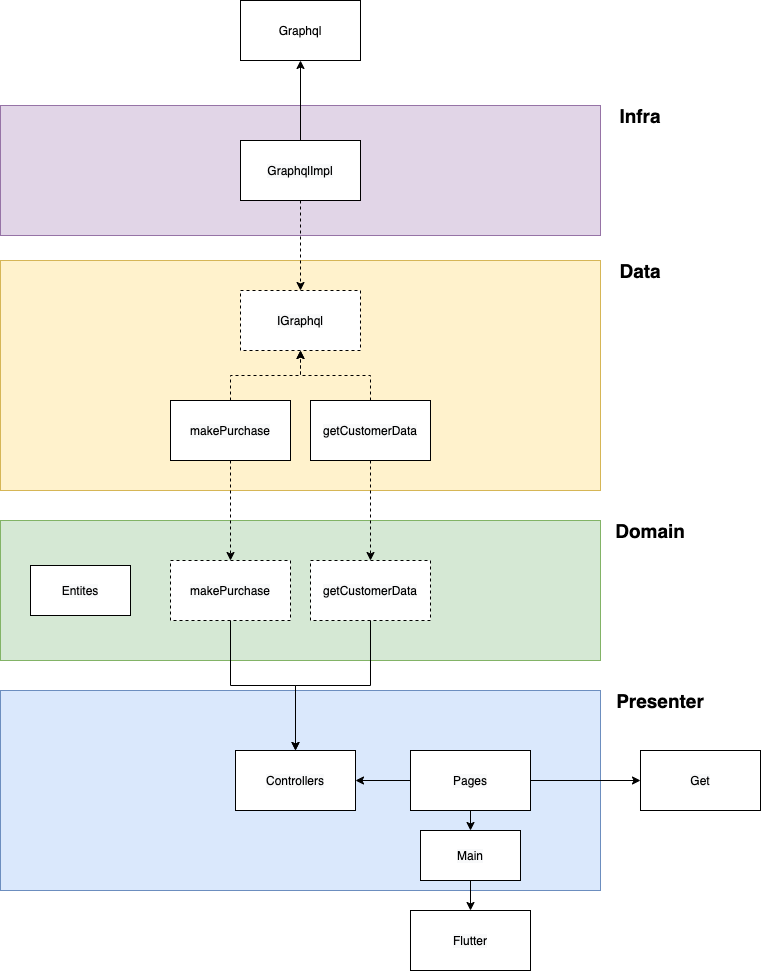

The diagram above was exported from draw.io. Its source (the exported page's mxGraphModel, read from the mxfile embedded in the PNG):
<mxGraphModel dx="1694" dy="1101" grid="1" gridSize="10" guides="1" tooltips="1" connect="1" arrows="1" fold="1" page="1" pageScale="1" pageWidth="850" pageHeight="1100" math="0" shadow="0">
  <root>
    <mxCell id="0" />
    <mxCell id="1" parent="0" />
    <mxCell id="XX8TENuqwAS-1_CF1GEq-1" value="" style="rounded=0;whiteSpace=wrap;html=1;fillColor=#e1d5e7;strokeColor=#9673a6;" vertex="1" parent="1">
      <mxGeometry x="130" y="145" width="600" height="130" as="geometry" />
    </mxCell>
    <mxCell id="XX8TENuqwAS-1_CF1GEq-2" value="" style="rounded=0;whiteSpace=wrap;html=1;" vertex="1" parent="1">
      <mxGeometry x="370" y="40" width="120" height="60" as="geometry" />
    </mxCell>
    <mxCell id="XX8TENuqwAS-1_CF1GEq-4" value="Graphql" style="text;html=1;strokeColor=none;fillColor=none;align=center;verticalAlign=middle;whiteSpace=wrap;rounded=0;" vertex="1" parent="1">
      <mxGeometry x="410" y="60" width="40" height="20" as="geometry" />
    </mxCell>
    <mxCell id="XX8TENuqwAS-1_CF1GEq-8" style="edgeStyle=orthogonalEdgeStyle;rounded=0;orthogonalLoop=1;jettySize=auto;html=1;entryX=0.5;entryY=1;entryDx=0;entryDy=0;" edge="1" parent="1" source="XX8TENuqwAS-1_CF1GEq-6" target="XX8TENuqwAS-1_CF1GEq-2">
      <mxGeometry relative="1" as="geometry" />
    </mxCell>
    <mxCell id="XX8TENuqwAS-1_CF1GEq-6" value="&lt;span style=&quot;color: rgb(0 , 0 , 0) ; font-family: &amp;#34;helvetica&amp;#34; ; font-size: 12px ; font-style: normal ; font-weight: 400 ; letter-spacing: normal ; text-align: center ; text-indent: 0px ; text-transform: none ; word-spacing: 0px ; background-color: rgb(248 , 249 , 250) ; display: inline ; float: none&quot;&gt;GraphqlImpl&lt;/span&gt;" style="rounded=0;whiteSpace=wrap;html=1;" vertex="1" parent="1">
      <mxGeometry x="370" y="180" width="120" height="60" as="geometry" />
    </mxCell>
    <mxCell id="XX8TENuqwAS-1_CF1GEq-10" value="" style="rounded=0;whiteSpace=wrap;html=1;fillColor=#fff2cc;strokeColor=#d6b656;" vertex="1" parent="1">
      <mxGeometry x="130" y="300" width="600" height="230" as="geometry" />
    </mxCell>
    <mxCell id="XX8TENuqwAS-1_CF1GEq-11" value="&lt;span style=&quot;color: rgb(0 , 0 , 0) ; font-family: &amp;#34;helvetica&amp;#34; ; font-size: 12px ; font-style: normal ; font-weight: 400 ; letter-spacing: normal ; text-align: center ; text-indent: 0px ; text-transform: none ; word-spacing: 0px ; background-color: rgb(248 , 249 , 250) ; display: inline ; float: none&quot;&gt;IGraphql&lt;/span&gt;" style="rounded=0;whiteSpace=wrap;html=1;dashed=1;" vertex="1" parent="1">
      <mxGeometry x="370" y="330" width="120" height="60" as="geometry" />
    </mxCell>
    <mxCell id="XX8TENuqwAS-1_CF1GEq-14" style="edgeStyle=orthogonalEdgeStyle;rounded=0;orthogonalLoop=1;jettySize=auto;html=1;exitX=0.5;exitY=1;exitDx=0;exitDy=0;entryX=0.5;entryY=0;entryDx=0;entryDy=0;dashed=1;strokeColor=#000000;" edge="1" parent="1" source="XX8TENuqwAS-1_CF1GEq-6" target="XX8TENuqwAS-1_CF1GEq-11">
      <mxGeometry relative="1" as="geometry" />
    </mxCell>
    <mxCell id="XX8TENuqwAS-1_CF1GEq-18" style="edgeStyle=orthogonalEdgeStyle;rounded=0;orthogonalLoop=1;jettySize=auto;html=1;entryX=0.5;entryY=1;entryDx=0;entryDy=0;dashed=1;strokeColor=#000000;" edge="1" parent="1" source="XX8TENuqwAS-1_CF1GEq-15" target="XX8TENuqwAS-1_CF1GEq-11">
      <mxGeometry relative="1" as="geometry" />
    </mxCell>
    <mxCell id="XX8TENuqwAS-1_CF1GEq-15" value="&lt;span style=&quot;color: rgb(0 , 0 , 0) ; font-family: &amp;#34;helvetica&amp;#34; ; font-size: 12px ; font-style: normal ; font-weight: 400 ; letter-spacing: normal ; text-align: center ; text-indent: 0px ; text-transform: none ; word-spacing: 0px ; background-color: rgb(248 , 249 , 250) ; display: inline ; float: none&quot;&gt;makePurchase&lt;/span&gt;" style="rounded=0;whiteSpace=wrap;html=1;" vertex="1" parent="1">
      <mxGeometry x="300" y="440" width="120" height="60" as="geometry" />
    </mxCell>
    <mxCell id="XX8TENuqwAS-1_CF1GEq-17" style="edgeStyle=orthogonalEdgeStyle;rounded=0;orthogonalLoop=1;jettySize=auto;html=1;entryX=0.5;entryY=1;entryDx=0;entryDy=0;dashed=1;strokeColor=#000000;" edge="1" parent="1" source="XX8TENuqwAS-1_CF1GEq-16" target="XX8TENuqwAS-1_CF1GEq-11">
      <mxGeometry relative="1" as="geometry" />
    </mxCell>
    <mxCell id="XX8TENuqwAS-1_CF1GEq-16" value="&lt;span style=&quot;color: rgb(0 , 0 , 0) ; font-family: &amp;#34;helvetica&amp;#34; ; font-size: 12px ; font-style: normal ; font-weight: 400 ; letter-spacing: normal ; text-align: center ; text-indent: 0px ; text-transform: none ; word-spacing: 0px ; background-color: rgb(248 , 249 , 250) ; display: inline ; float: none&quot;&gt;getCustomerData&lt;/span&gt;" style="rounded=0;whiteSpace=wrap;html=1;" vertex="1" parent="1">
      <mxGeometry x="440" y="440" width="120" height="60" as="geometry" />
    </mxCell>
    <mxCell id="XX8TENuqwAS-1_CF1GEq-19" value="" style="rounded=0;whiteSpace=wrap;html=1;fillColor=#d5e8d4;strokeColor=#82b366;" vertex="1" parent="1">
      <mxGeometry x="130" y="560" width="600" height="140" as="geometry" />
    </mxCell>
    <mxCell id="XX8TENuqwAS-1_CF1GEq-20" value="&lt;span style=&quot;color: rgb(0 , 0 , 0) ; font-family: &amp;#34;helvetica&amp;#34; ; font-size: 12px ; font-style: normal ; font-weight: 400 ; letter-spacing: normal ; text-align: center ; text-indent: 0px ; text-transform: none ; word-spacing: 0px ; background-color: rgb(248 , 249 , 250) ; display: inline ; float: none&quot;&gt;makePurchase&lt;/span&gt;" style="rounded=0;whiteSpace=wrap;html=1;dashed=1;" vertex="1" parent="1">
      <mxGeometry x="300" y="600" width="120" height="60" as="geometry" />
    </mxCell>
    <mxCell id="XX8TENuqwAS-1_CF1GEq-21" value="&lt;span style=&quot;color: rgb(0 , 0 , 0) ; font-family: &amp;#34;helvetica&amp;#34; ; font-size: 12px ; font-style: normal ; font-weight: 400 ; letter-spacing: normal ; text-align: center ; text-indent: 0px ; text-transform: none ; word-spacing: 0px ; background-color: rgb(248 , 249 , 250) ; display: inline ; float: none&quot;&gt;getCustomerData&lt;/span&gt;" style="rounded=0;whiteSpace=wrap;html=1;dashed=1;" vertex="1" parent="1">
      <mxGeometry x="440" y="600" width="120" height="60" as="geometry" />
    </mxCell>
    <mxCell id="XX8TENuqwAS-1_CF1GEq-23" style="edgeStyle=orthogonalEdgeStyle;rounded=0;orthogonalLoop=1;jettySize=auto;html=1;dashed=1;strokeColor=#000000;" edge="1" parent="1" source="XX8TENuqwAS-1_CF1GEq-16" target="XX8TENuqwAS-1_CF1GEq-21">
      <mxGeometry relative="1" as="geometry" />
    </mxCell>
    <mxCell id="XX8TENuqwAS-1_CF1GEq-22" style="edgeStyle=orthogonalEdgeStyle;rounded=0;orthogonalLoop=1;jettySize=auto;html=1;dashed=1;strokeColor=#000000;" edge="1" parent="1" source="XX8TENuqwAS-1_CF1GEq-15" target="XX8TENuqwAS-1_CF1GEq-20">
      <mxGeometry relative="1" as="geometry" />
    </mxCell>
    <mxCell id="XX8TENuqwAS-1_CF1GEq-28" value="" style="rounded=0;whiteSpace=wrap;html=1;fillColor=#dae8fc;strokeColor=#6c8ebf;" vertex="1" parent="1">
      <mxGeometry x="130" y="730" width="600" height="200" as="geometry" />
    </mxCell>
    <mxCell id="XX8TENuqwAS-1_CF1GEq-29" value="&lt;span style=&quot;color: rgb(0 , 0 , 0) ; font-family: &amp;#34;helvetica&amp;#34; ; font-size: 12px ; font-style: normal ; font-weight: 400 ; letter-spacing: normal ; text-align: center ; text-indent: 0px ; text-transform: none ; word-spacing: 0px ; background-color: rgb(248 , 249 , 250) ; display: inline ; float: none&quot;&gt;Get&lt;/span&gt;" style="rounded=0;whiteSpace=wrap;html=1;" vertex="1" parent="1">
      <mxGeometry x="770" y="790" width="120" height="60" as="geometry" />
    </mxCell>
    <mxCell id="XX8TENuqwAS-1_CF1GEq-36" style="edgeStyle=orthogonalEdgeStyle;rounded=0;orthogonalLoop=1;jettySize=auto;html=1;exitX=0;exitY=0.5;exitDx=0;exitDy=0;entryX=1;entryY=0.5;entryDx=0;entryDy=0;strokeColor=#000000;" edge="1" parent="1" source="XX8TENuqwAS-1_CF1GEq-30" target="XX8TENuqwAS-1_CF1GEq-31">
      <mxGeometry relative="1" as="geometry" />
    </mxCell>
    <mxCell id="XX8TENuqwAS-1_CF1GEq-38" style="edgeStyle=orthogonalEdgeStyle;rounded=0;orthogonalLoop=1;jettySize=auto;html=1;exitX=1;exitY=0.5;exitDx=0;exitDy=0;strokeColor=#000000;" edge="1" parent="1" source="XX8TENuqwAS-1_CF1GEq-30" target="XX8TENuqwAS-1_CF1GEq-29">
      <mxGeometry relative="1" as="geometry" />
    </mxCell>
    <mxCell id="XX8TENuqwAS-1_CF1GEq-62" style="edgeStyle=orthogonalEdgeStyle;rounded=0;orthogonalLoop=1;jettySize=auto;html=1;exitX=0.5;exitY=1;exitDx=0;exitDy=0;entryX=0.5;entryY=0;entryDx=0;entryDy=0;fontSize=19;strokeColor=#000000;" edge="1" parent="1" source="XX8TENuqwAS-1_CF1GEq-30" target="XX8TENuqwAS-1_CF1GEq-59">
      <mxGeometry relative="1" as="geometry" />
    </mxCell>
    <mxCell id="XX8TENuqwAS-1_CF1GEq-30" value="&lt;span style=&quot;color: rgb(0 , 0 , 0) ; font-family: &amp;#34;helvetica&amp;#34; ; font-size: 12px ; font-style: normal ; font-weight: 400 ; letter-spacing: normal ; text-align: center ; text-indent: 0px ; text-transform: none ; word-spacing: 0px ; background-color: rgb(248 , 249 , 250) ; display: inline ; float: none&quot;&gt;Pages&lt;/span&gt;" style="rounded=0;whiteSpace=wrap;html=1;" vertex="1" parent="1">
      <mxGeometry x="540" y="790" width="120" height="60" as="geometry" />
    </mxCell>
    <mxCell id="XX8TENuqwAS-1_CF1GEq-31" value="&lt;span style=&quot;color: rgb(0 , 0 , 0) ; font-family: &amp;#34;helvetica&amp;#34; ; font-size: 12px ; font-style: normal ; font-weight: 400 ; letter-spacing: normal ; text-align: center ; text-indent: 0px ; text-transform: none ; word-spacing: 0px ; background-color: rgb(248 , 249 , 250) ; display: inline ; float: none&quot;&gt;Controllers&lt;/span&gt;" style="rounded=0;whiteSpace=wrap;html=1;" vertex="1" parent="1">
      <mxGeometry x="365" y="790" width="120" height="60" as="geometry" />
    </mxCell>
    <mxCell id="XX8TENuqwAS-1_CF1GEq-32" value="&lt;span style=&quot;color: rgb(0 , 0 , 0) ; font-family: &amp;#34;helvetica&amp;#34; ; font-size: 12px ; font-style: normal ; font-weight: 400 ; letter-spacing: normal ; text-align: center ; text-indent: 0px ; text-transform: none ; word-spacing: 0px ; background-color: rgb(248 , 249 , 250) ; display: inline ; float: none&quot;&gt;Flutter&lt;/span&gt;" style="rounded=0;whiteSpace=wrap;html=1;" vertex="1" parent="1">
      <mxGeometry x="540" y="950" width="120" height="60" as="geometry" />
    </mxCell>
    <mxCell id="XX8TENuqwAS-1_CF1GEq-39" value="Infra" style="text;html=1;strokeColor=none;fillColor=none;align=center;verticalAlign=middle;whiteSpace=wrap;rounded=0;dashed=1;fontStyle=1;fontSize=19;" vertex="1" parent="1">
      <mxGeometry x="750" y="145" width="40" height="20" as="geometry" />
    </mxCell>
    <mxCell id="XX8TENuqwAS-1_CF1GEq-40" value="Data" style="text;html=1;strokeColor=none;fillColor=none;align=center;verticalAlign=middle;whiteSpace=wrap;rounded=0;dashed=1;fontStyle=1;fontSize=19;" vertex="1" parent="1">
      <mxGeometry x="750" y="300" width="40" height="20" as="geometry" />
    </mxCell>
    <mxCell id="XX8TENuqwAS-1_CF1GEq-41" value="Domain" style="text;html=1;strokeColor=none;fillColor=none;align=center;verticalAlign=middle;whiteSpace=wrap;rounded=0;dashed=1;fontStyle=1;fontSize=19;" vertex="1" parent="1">
      <mxGeometry x="760" y="560" width="40" height="20" as="geometry" />
    </mxCell>
    <mxCell id="XX8TENuqwAS-1_CF1GEq-43" value="Presenter" style="text;html=1;strokeColor=none;fillColor=none;align=center;verticalAlign=middle;whiteSpace=wrap;rounded=0;dashed=1;fontStyle=1;fontSize=19;" vertex="1" parent="1">
      <mxGeometry x="770" y="730" width="40" height="20" as="geometry" />
    </mxCell>
    <mxCell id="XX8TENuqwAS-1_CF1GEq-51" style="edgeStyle=orthogonalEdgeStyle;rounded=0;orthogonalLoop=1;jettySize=auto;html=1;fontSize=19;strokeColor=#000000;" edge="1" parent="1" source="XX8TENuqwAS-1_CF1GEq-21" target="XX8TENuqwAS-1_CF1GEq-31">
      <mxGeometry relative="1" as="geometry" />
    </mxCell>
    <mxCell id="XX8TENuqwAS-1_CF1GEq-50" style="edgeStyle=orthogonalEdgeStyle;rounded=0;orthogonalLoop=1;jettySize=auto;html=1;exitX=0.5;exitY=1;exitDx=0;exitDy=0;entryX=0.5;entryY=0;entryDx=0;entryDy=0;fontSize=19;strokeColor=#000000;" edge="1" parent="1" source="XX8TENuqwAS-1_CF1GEq-20" target="XX8TENuqwAS-1_CF1GEq-31">
      <mxGeometry relative="1" as="geometry" />
    </mxCell>
    <mxCell id="XX8TENuqwAS-1_CF1GEq-52" value="&lt;span style=&quot;color: rgb(0 , 0 , 0) ; font-family: &amp;#34;helvetica&amp;#34; ; font-size: 12px ; font-style: normal ; font-weight: 400 ; letter-spacing: normal ; text-align: center ; text-indent: 0px ; text-transform: none ; word-spacing: 0px ; background-color: rgb(248 , 249 , 250) ; display: inline ; float: none&quot;&gt;Entites&lt;/span&gt;" style="rounded=0;whiteSpace=wrap;html=1;" vertex="1" parent="1">
      <mxGeometry x="160" y="605" width="100" height="50" as="geometry" />
    </mxCell>
    <mxCell id="XX8TENuqwAS-1_CF1GEq-61" style="edgeStyle=orthogonalEdgeStyle;rounded=0;orthogonalLoop=1;jettySize=auto;html=1;fontSize=19;strokeColor=#000000;" edge="1" parent="1" source="XX8TENuqwAS-1_CF1GEq-59" target="XX8TENuqwAS-1_CF1GEq-32">
      <mxGeometry relative="1" as="geometry" />
    </mxCell>
    <mxCell id="XX8TENuqwAS-1_CF1GEq-59" value="&lt;span style=&quot;color: rgb(0 , 0 , 0) ; font-family: &amp;#34;helvetica&amp;#34; ; font-size: 12px ; font-style: normal ; font-weight: 400 ; letter-spacing: normal ; text-align: center ; text-indent: 0px ; text-transform: none ; word-spacing: 0px ; background-color: rgb(248 , 249 , 250) ; display: inline ; float: none&quot;&gt;Main&lt;/span&gt;" style="rounded=0;whiteSpace=wrap;html=1;" vertex="1" parent="1">
      <mxGeometry x="550" y="870" width="100" height="50" as="geometry" />
    </mxCell>
  </root>
</mxGraphModel>